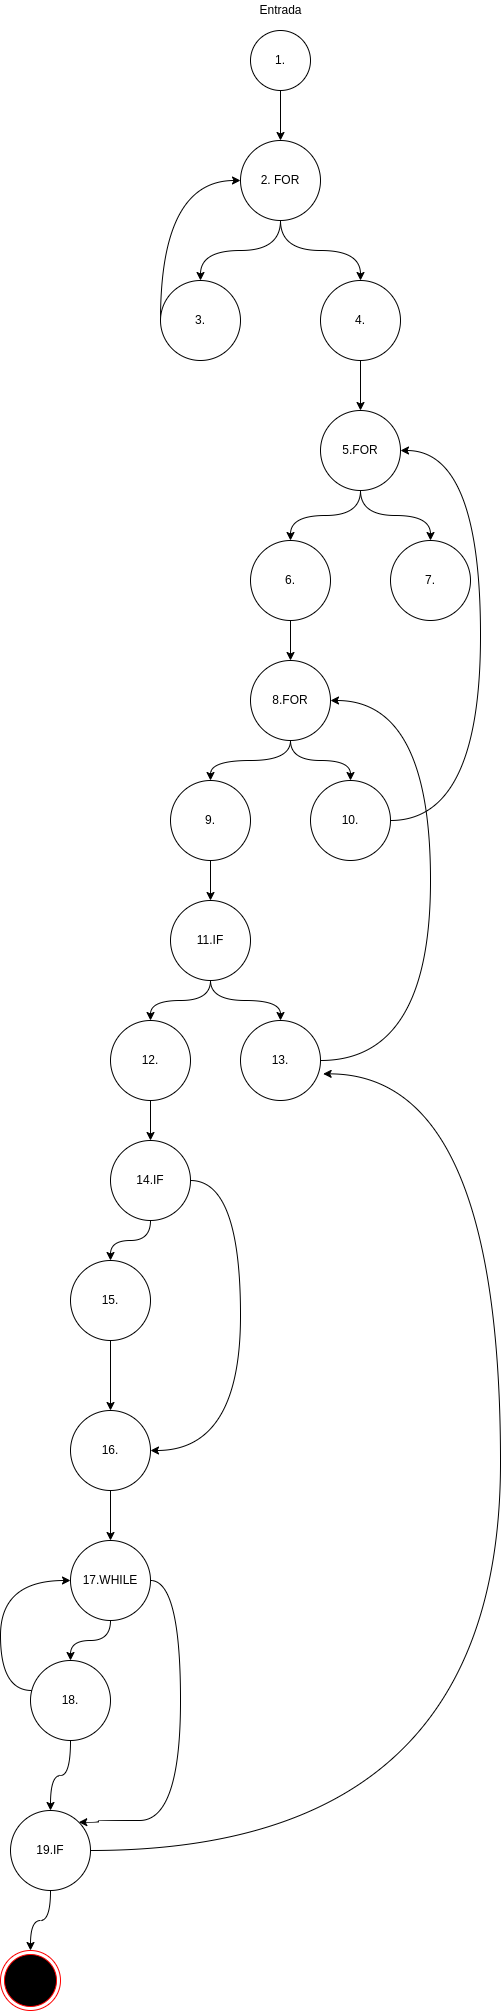

The diagram above was exported from draw.io. Its source (the exported page's mxGraphModel, read from the mxfile embedded in the PNG):
<mxGraphModel dx="2418" dy="1089" grid="1" gridSize="10" guides="1" tooltips="1" connect="1" arrows="1" fold="1" page="1" pageScale="1" pageWidth="850" pageHeight="1100" math="0" shadow="0">
  <root>
    <mxCell id="0" />
    <mxCell id="1" parent="0" />
    <mxCell id="PtXoMPfvboGj8tnSC7pv-3" style="edgeStyle=orthogonalEdgeStyle;rounded=0;orthogonalLoop=1;jettySize=auto;html=1;entryX=0.5;entryY=0;entryDx=0;entryDy=0;" edge="1" parent="1" source="PtXoMPfvboGj8tnSC7pv-1" target="PtXoMPfvboGj8tnSC7pv-2">
      <mxGeometry relative="1" as="geometry" />
    </mxCell>
    <mxCell id="PtXoMPfvboGj8tnSC7pv-1" value="1." style="ellipse;whiteSpace=wrap;html=1;aspect=fixed;" vertex="1" parent="1">
      <mxGeometry x="380" y="90" width="60" height="60" as="geometry" />
    </mxCell>
    <mxCell id="PtXoMPfvboGj8tnSC7pv-13" style="edgeStyle=orthogonalEdgeStyle;curved=1;rounded=0;orthogonalLoop=1;jettySize=auto;html=1;entryX=0.5;entryY=0;entryDx=0;entryDy=0;" edge="1" parent="1" source="PtXoMPfvboGj8tnSC7pv-2" target="PtXoMPfvboGj8tnSC7pv-5">
      <mxGeometry relative="1" as="geometry" />
    </mxCell>
    <mxCell id="PtXoMPfvboGj8tnSC7pv-14" style="edgeStyle=orthogonalEdgeStyle;curved=1;rounded=0;orthogonalLoop=1;jettySize=auto;html=1;entryX=0.5;entryY=0;entryDx=0;entryDy=0;" edge="1" parent="1" source="PtXoMPfvboGj8tnSC7pv-2" target="PtXoMPfvboGj8tnSC7pv-6">
      <mxGeometry relative="1" as="geometry" />
    </mxCell>
    <mxCell id="PtXoMPfvboGj8tnSC7pv-2" value="2. FOR" style="ellipse;whiteSpace=wrap;html=1;aspect=fixed;" vertex="1" parent="1">
      <mxGeometry x="370" y="200" width="80" height="80" as="geometry" />
    </mxCell>
    <mxCell id="PtXoMPfvboGj8tnSC7pv-4" value="Entrada" style="text;html=1;align=center;verticalAlign=middle;resizable=0;points=[];autosize=1;strokeColor=none;fillColor=none;" vertex="1" parent="1">
      <mxGeometry x="380" y="60" width="60" height="20" as="geometry" />
    </mxCell>
    <mxCell id="PtXoMPfvboGj8tnSC7pv-15" style="edgeStyle=orthogonalEdgeStyle;curved=1;rounded=0;orthogonalLoop=1;jettySize=auto;html=1;entryX=0;entryY=0.5;entryDx=0;entryDy=0;" edge="1" parent="1" source="PtXoMPfvboGj8tnSC7pv-5" target="PtXoMPfvboGj8tnSC7pv-2">
      <mxGeometry relative="1" as="geometry">
        <Array as="points">
          <mxPoint x="290" y="240" />
        </Array>
      </mxGeometry>
    </mxCell>
    <mxCell id="PtXoMPfvboGj8tnSC7pv-5" value="3." style="ellipse;whiteSpace=wrap;html=1;aspect=fixed;" vertex="1" parent="1">
      <mxGeometry x="290" y="340" width="80" height="80" as="geometry" />
    </mxCell>
    <mxCell id="PtXoMPfvboGj8tnSC7pv-17" style="edgeStyle=orthogonalEdgeStyle;curved=1;rounded=0;orthogonalLoop=1;jettySize=auto;html=1;entryX=0.5;entryY=0;entryDx=0;entryDy=0;" edge="1" parent="1" source="PtXoMPfvboGj8tnSC7pv-6" target="PtXoMPfvboGj8tnSC7pv-16">
      <mxGeometry relative="1" as="geometry" />
    </mxCell>
    <mxCell id="PtXoMPfvboGj8tnSC7pv-6" value="4." style="ellipse;whiteSpace=wrap;html=1;aspect=fixed;" vertex="1" parent="1">
      <mxGeometry x="450" y="340" width="80" height="80" as="geometry" />
    </mxCell>
    <mxCell id="PtXoMPfvboGj8tnSC7pv-20" style="edgeStyle=orthogonalEdgeStyle;curved=1;rounded=0;orthogonalLoop=1;jettySize=auto;html=1;" edge="1" parent="1" source="PtXoMPfvboGj8tnSC7pv-16" target="PtXoMPfvboGj8tnSC7pv-18">
      <mxGeometry relative="1" as="geometry" />
    </mxCell>
    <mxCell id="PtXoMPfvboGj8tnSC7pv-21" style="edgeStyle=orthogonalEdgeStyle;curved=1;rounded=0;orthogonalLoop=1;jettySize=auto;html=1;" edge="1" parent="1" source="PtXoMPfvboGj8tnSC7pv-16" target="PtXoMPfvboGj8tnSC7pv-19">
      <mxGeometry relative="1" as="geometry" />
    </mxCell>
    <mxCell id="PtXoMPfvboGj8tnSC7pv-16" value="5.FOR" style="ellipse;whiteSpace=wrap;html=1;aspect=fixed;" vertex="1" parent="1">
      <mxGeometry x="450" y="470" width="80" height="80" as="geometry" />
    </mxCell>
    <mxCell id="PtXoMPfvboGj8tnSC7pv-23" style="edgeStyle=orthogonalEdgeStyle;curved=1;rounded=0;orthogonalLoop=1;jettySize=auto;html=1;entryX=0.5;entryY=0;entryDx=0;entryDy=0;" edge="1" parent="1" source="PtXoMPfvboGj8tnSC7pv-18" target="PtXoMPfvboGj8tnSC7pv-22">
      <mxGeometry relative="1" as="geometry" />
    </mxCell>
    <mxCell id="PtXoMPfvboGj8tnSC7pv-18" value="6." style="ellipse;whiteSpace=wrap;html=1;aspect=fixed;" vertex="1" parent="1">
      <mxGeometry x="380" y="600" width="80" height="80" as="geometry" />
    </mxCell>
    <mxCell id="PtXoMPfvboGj8tnSC7pv-19" value="7." style="ellipse;whiteSpace=wrap;html=1;aspect=fixed;" vertex="1" parent="1">
      <mxGeometry x="520" y="600" width="80" height="80" as="geometry" />
    </mxCell>
    <mxCell id="PtXoMPfvboGj8tnSC7pv-26" style="edgeStyle=orthogonalEdgeStyle;curved=1;rounded=0;orthogonalLoop=1;jettySize=auto;html=1;entryX=0.5;entryY=0;entryDx=0;entryDy=0;" edge="1" parent="1" source="PtXoMPfvboGj8tnSC7pv-22" target="PtXoMPfvboGj8tnSC7pv-24">
      <mxGeometry relative="1" as="geometry" />
    </mxCell>
    <mxCell id="PtXoMPfvboGj8tnSC7pv-27" style="edgeStyle=orthogonalEdgeStyle;curved=1;rounded=0;orthogonalLoop=1;jettySize=auto;html=1;" edge="1" parent="1" source="PtXoMPfvboGj8tnSC7pv-22" target="PtXoMPfvboGj8tnSC7pv-25">
      <mxGeometry relative="1" as="geometry" />
    </mxCell>
    <mxCell id="PtXoMPfvboGj8tnSC7pv-22" value="8.FOR" style="ellipse;whiteSpace=wrap;html=1;aspect=fixed;" vertex="1" parent="1">
      <mxGeometry x="380" y="720" width="80" height="80" as="geometry" />
    </mxCell>
    <mxCell id="PtXoMPfvboGj8tnSC7pv-29" style="edgeStyle=orthogonalEdgeStyle;curved=1;rounded=0;orthogonalLoop=1;jettySize=auto;html=1;entryX=0.5;entryY=0;entryDx=0;entryDy=0;" edge="1" parent="1" source="PtXoMPfvboGj8tnSC7pv-24" target="PtXoMPfvboGj8tnSC7pv-28">
      <mxGeometry relative="1" as="geometry" />
    </mxCell>
    <mxCell id="PtXoMPfvboGj8tnSC7pv-24" value="9." style="ellipse;whiteSpace=wrap;html=1;aspect=fixed;" vertex="1" parent="1">
      <mxGeometry x="300" y="840" width="80" height="80" as="geometry" />
    </mxCell>
    <mxCell id="PtXoMPfvboGj8tnSC7pv-64" style="edgeStyle=orthogonalEdgeStyle;curved=1;rounded=0;orthogonalLoop=1;jettySize=auto;html=1;entryX=1;entryY=0.5;entryDx=0;entryDy=0;" edge="1" parent="1" source="PtXoMPfvboGj8tnSC7pv-25" target="PtXoMPfvboGj8tnSC7pv-16">
      <mxGeometry relative="1" as="geometry">
        <Array as="points">
          <mxPoint x="610" y="880" />
          <mxPoint x="610" y="510" />
        </Array>
      </mxGeometry>
    </mxCell>
    <mxCell id="PtXoMPfvboGj8tnSC7pv-25" value="10." style="ellipse;whiteSpace=wrap;html=1;aspect=fixed;" vertex="1" parent="1">
      <mxGeometry x="440" y="840" width="80" height="80" as="geometry" />
    </mxCell>
    <mxCell id="PtXoMPfvboGj8tnSC7pv-32" style="edgeStyle=orthogonalEdgeStyle;curved=1;rounded=0;orthogonalLoop=1;jettySize=auto;html=1;entryX=0.5;entryY=0;entryDx=0;entryDy=0;" edge="1" parent="1" source="PtXoMPfvboGj8tnSC7pv-28" target="PtXoMPfvboGj8tnSC7pv-30">
      <mxGeometry relative="1" as="geometry" />
    </mxCell>
    <mxCell id="PtXoMPfvboGj8tnSC7pv-33" style="edgeStyle=orthogonalEdgeStyle;curved=1;rounded=0;orthogonalLoop=1;jettySize=auto;html=1;" edge="1" parent="1" source="PtXoMPfvboGj8tnSC7pv-28" target="PtXoMPfvboGj8tnSC7pv-31">
      <mxGeometry relative="1" as="geometry" />
    </mxCell>
    <mxCell id="PtXoMPfvboGj8tnSC7pv-28" value="11.IF" style="ellipse;whiteSpace=wrap;html=1;aspect=fixed;" vertex="1" parent="1">
      <mxGeometry x="300" y="960" width="80" height="80" as="geometry" />
    </mxCell>
    <mxCell id="PtXoMPfvboGj8tnSC7pv-35" style="edgeStyle=orthogonalEdgeStyle;curved=1;rounded=0;orthogonalLoop=1;jettySize=auto;html=1;entryX=0.5;entryY=0;entryDx=0;entryDy=0;" edge="1" parent="1" source="PtXoMPfvboGj8tnSC7pv-30" target="PtXoMPfvboGj8tnSC7pv-34">
      <mxGeometry relative="1" as="geometry" />
    </mxCell>
    <mxCell id="PtXoMPfvboGj8tnSC7pv-30" value="12." style="ellipse;whiteSpace=wrap;html=1;aspect=fixed;" vertex="1" parent="1">
      <mxGeometry x="240" y="1080" width="80" height="80" as="geometry" />
    </mxCell>
    <mxCell id="PtXoMPfvboGj8tnSC7pv-63" style="edgeStyle=orthogonalEdgeStyle;curved=1;rounded=0;orthogonalLoop=1;jettySize=auto;html=1;entryX=1;entryY=0.5;entryDx=0;entryDy=0;" edge="1" parent="1" source="PtXoMPfvboGj8tnSC7pv-31" target="PtXoMPfvboGj8tnSC7pv-22">
      <mxGeometry relative="1" as="geometry">
        <Array as="points">
          <mxPoint x="560" y="1120" />
          <mxPoint x="560" y="760" />
        </Array>
      </mxGeometry>
    </mxCell>
    <mxCell id="PtXoMPfvboGj8tnSC7pv-31" value="13." style="ellipse;whiteSpace=wrap;html=1;aspect=fixed;" vertex="1" parent="1">
      <mxGeometry x="370" y="1080" width="80" height="80" as="geometry" />
    </mxCell>
    <mxCell id="PtXoMPfvboGj8tnSC7pv-38" style="edgeStyle=orthogonalEdgeStyle;curved=1;rounded=0;orthogonalLoop=1;jettySize=auto;html=1;entryX=0.5;entryY=0;entryDx=0;entryDy=0;" edge="1" parent="1" source="PtXoMPfvboGj8tnSC7pv-34" target="PtXoMPfvboGj8tnSC7pv-36">
      <mxGeometry relative="1" as="geometry" />
    </mxCell>
    <mxCell id="PtXoMPfvboGj8tnSC7pv-39" style="edgeStyle=orthogonalEdgeStyle;curved=1;rounded=0;orthogonalLoop=1;jettySize=auto;html=1;" edge="1" parent="1" source="PtXoMPfvboGj8tnSC7pv-34" target="PtXoMPfvboGj8tnSC7pv-37">
      <mxGeometry relative="1" as="geometry">
        <Array as="points">
          <mxPoint x="370" y="1240" />
          <mxPoint x="370" y="1510" />
        </Array>
      </mxGeometry>
    </mxCell>
    <mxCell id="PtXoMPfvboGj8tnSC7pv-34" value="14.IF" style="ellipse;whiteSpace=wrap;html=1;aspect=fixed;" vertex="1" parent="1">
      <mxGeometry x="240" y="1200" width="80" height="80" as="geometry" />
    </mxCell>
    <mxCell id="PtXoMPfvboGj8tnSC7pv-40" style="edgeStyle=orthogonalEdgeStyle;curved=1;rounded=0;orthogonalLoop=1;jettySize=auto;html=1;" edge="1" parent="1" source="PtXoMPfvboGj8tnSC7pv-36" target="PtXoMPfvboGj8tnSC7pv-37">
      <mxGeometry relative="1" as="geometry" />
    </mxCell>
    <mxCell id="PtXoMPfvboGj8tnSC7pv-36" value="15." style="ellipse;whiteSpace=wrap;html=1;aspect=fixed;" vertex="1" parent="1">
      <mxGeometry x="200" y="1320" width="80" height="80" as="geometry" />
    </mxCell>
    <mxCell id="PtXoMPfvboGj8tnSC7pv-42" style="edgeStyle=orthogonalEdgeStyle;curved=1;rounded=0;orthogonalLoop=1;jettySize=auto;html=1;entryX=0.5;entryY=0;entryDx=0;entryDy=0;" edge="1" parent="1" source="PtXoMPfvboGj8tnSC7pv-37" target="PtXoMPfvboGj8tnSC7pv-41">
      <mxGeometry relative="1" as="geometry" />
    </mxCell>
    <mxCell id="PtXoMPfvboGj8tnSC7pv-37" value="16." style="ellipse;whiteSpace=wrap;html=1;aspect=fixed;" vertex="1" parent="1">
      <mxGeometry x="200" y="1470" width="80" height="80" as="geometry" />
    </mxCell>
    <mxCell id="PtXoMPfvboGj8tnSC7pv-45" style="edgeStyle=orthogonalEdgeStyle;curved=1;rounded=0;orthogonalLoop=1;jettySize=auto;html=1;" edge="1" parent="1" source="PtXoMPfvboGj8tnSC7pv-41" target="PtXoMPfvboGj8tnSC7pv-43">
      <mxGeometry relative="1" as="geometry" />
    </mxCell>
    <mxCell id="PtXoMPfvboGj8tnSC7pv-46" style="edgeStyle=orthogonalEdgeStyle;curved=1;rounded=0;orthogonalLoop=1;jettySize=auto;html=1;entryX=1;entryY=0;entryDx=0;entryDy=0;" edge="1" parent="1" source="PtXoMPfvboGj8tnSC7pv-41" target="PtXoMPfvboGj8tnSC7pv-44">
      <mxGeometry relative="1" as="geometry">
        <Array as="points">
          <mxPoint x="310" y="1640" />
          <mxPoint x="310" y="1880" />
          <mxPoint x="228" y="1880" />
        </Array>
      </mxGeometry>
    </mxCell>
    <mxCell id="PtXoMPfvboGj8tnSC7pv-41" value="17.WHILE" style="ellipse;whiteSpace=wrap;html=1;aspect=fixed;" vertex="1" parent="1">
      <mxGeometry x="200" y="1600" width="80" height="80" as="geometry" />
    </mxCell>
    <mxCell id="PtXoMPfvboGj8tnSC7pv-47" style="edgeStyle=orthogonalEdgeStyle;curved=1;rounded=0;orthogonalLoop=1;jettySize=auto;html=1;entryX=0.5;entryY=0;entryDx=0;entryDy=0;" edge="1" parent="1" source="PtXoMPfvboGj8tnSC7pv-43" target="PtXoMPfvboGj8tnSC7pv-44">
      <mxGeometry relative="1" as="geometry" />
    </mxCell>
    <mxCell id="PtXoMPfvboGj8tnSC7pv-48" style="edgeStyle=orthogonalEdgeStyle;curved=1;rounded=0;orthogonalLoop=1;jettySize=auto;html=1;entryX=0;entryY=0.5;entryDx=0;entryDy=0;" edge="1" parent="1" source="PtXoMPfvboGj8tnSC7pv-43" target="PtXoMPfvboGj8tnSC7pv-41">
      <mxGeometry relative="1" as="geometry">
        <Array as="points">
          <mxPoint x="130" y="1750" />
          <mxPoint x="130" y="1640" />
        </Array>
      </mxGeometry>
    </mxCell>
    <mxCell id="PtXoMPfvboGj8tnSC7pv-43" value="18." style="ellipse;whiteSpace=wrap;html=1;aspect=fixed;" vertex="1" parent="1">
      <mxGeometry x="160" y="1720" width="80" height="80" as="geometry" />
    </mxCell>
    <mxCell id="PtXoMPfvboGj8tnSC7pv-56" style="edgeStyle=orthogonalEdgeStyle;curved=1;rounded=0;orthogonalLoop=1;jettySize=auto;html=1;entryX=0.5;entryY=0;entryDx=0;entryDy=0;" edge="1" parent="1" source="PtXoMPfvboGj8tnSC7pv-44" target="PtXoMPfvboGj8tnSC7pv-55">
      <mxGeometry relative="1" as="geometry" />
    </mxCell>
    <mxCell id="PtXoMPfvboGj8tnSC7pv-62" style="edgeStyle=orthogonalEdgeStyle;curved=1;rounded=0;orthogonalLoop=1;jettySize=auto;html=1;entryX=1.033;entryY=0.667;entryDx=0;entryDy=0;entryPerimeter=0;" edge="1" parent="1" source="PtXoMPfvboGj8tnSC7pv-44" target="PtXoMPfvboGj8tnSC7pv-31">
      <mxGeometry relative="1" as="geometry">
        <Array as="points">
          <mxPoint x="630" y="1910" />
          <mxPoint x="630" y="1133" />
        </Array>
      </mxGeometry>
    </mxCell>
    <mxCell id="PtXoMPfvboGj8tnSC7pv-44" value="19.IF" style="ellipse;whiteSpace=wrap;html=1;aspect=fixed;" vertex="1" parent="1">
      <mxGeometry x="140" y="1870" width="80" height="80" as="geometry" />
    </mxCell>
    <mxCell id="PtXoMPfvboGj8tnSC7pv-55" value="" style="ellipse;html=1;shape=endState;fillColor=#000000;strokeColor=#ff0000;" vertex="1" parent="1">
      <mxGeometry x="130" y="2010" width="60" height="60" as="geometry" />
    </mxCell>
  </root>
</mxGraphModel>